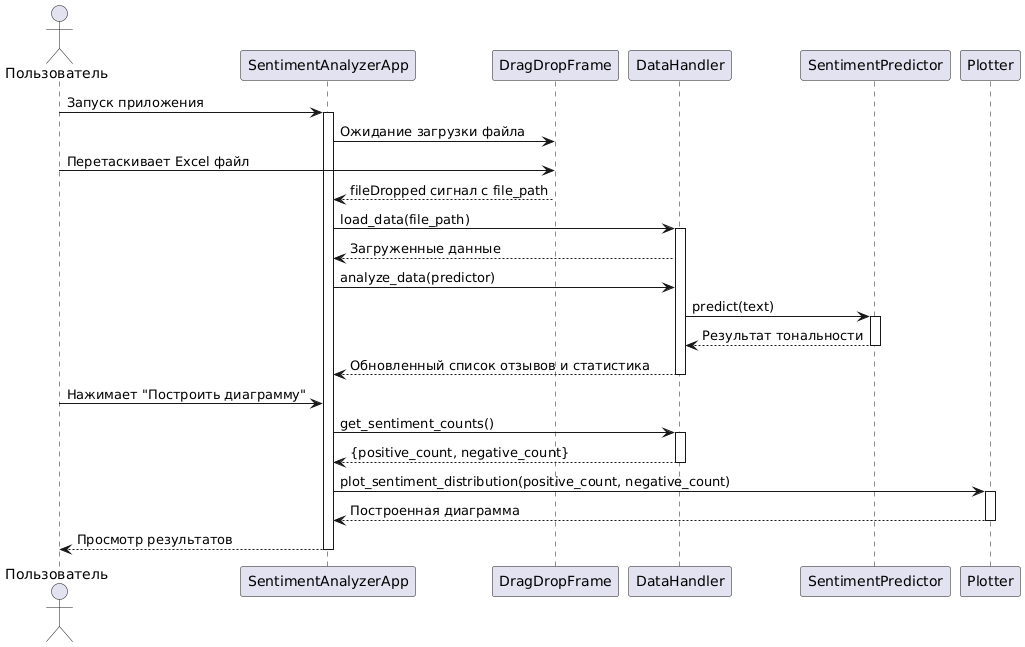

The diagram above was rendered by PlantUML. Its source (embedded in the PNG):
@startuml
actor Пользователь as User

User -> SentimentAnalyzerApp : Запуск приложения
activate SentimentAnalyzerApp
SentimentAnalyzerApp -> DragDropFrame : Ожидание загрузки файла

User -> DragDropFrame : Перетаскивает Excel файл
DragDropFrame --> SentimentAnalyzerApp : fileDropped сигнал с file_path

SentimentAnalyzerApp -> DataHandler : load_data(file_path)
activate DataHandler
DataHandler --> SentimentAnalyzerApp : Загруженные данные

SentimentAnalyzerApp -> DataHandler : analyze_data(predictor)
DataHandler -> SentimentPredictor : predict(text)
activate SentimentPredictor
SentimentPredictor --> DataHandler : Результат тональности
deactivate SentimentPredictor

DataHandler --> SentimentAnalyzerApp : Обновленный список отзывов и статистика
deactivate DataHandler

User -> SentimentAnalyzerApp : Нажимает "Построить диаграмму"
SentimentAnalyzerApp -> DataHandler : get_sentiment_counts()
activate DataHandler
DataHandler --> SentimentAnalyzerApp : {positive_count, negative_count}
deactivate DataHandler

SentimentAnalyzerApp -> Plotter : plot_sentiment_distribution(positive_count, negative_count)
activate Plotter
Plotter --> SentimentAnalyzerApp : Построенная диаграмма
deactivate Plotter

User <-- SentimentAnalyzerApp : Просмотр результатов
deactivate SentimentAnalyzerApp
@enduml